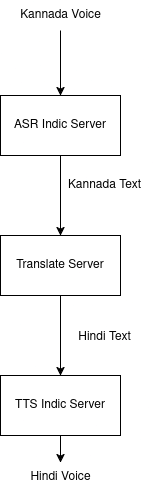

The diagram above was exported from draw.io. Its source (the exported page's mxGraphModel, read from the mxfile embedded in the PNG):
<mxGraphModel dx="1364" dy="795" grid="1" gridSize="10" guides="1" tooltips="1" connect="1" arrows="1" fold="1" page="1" pageScale="1" pageWidth="850" pageHeight="1100" math="0" shadow="0">
  <root>
    <mxCell id="0" />
    <mxCell id="1" parent="0" />
    <mxCell id="_7CElcBm5qUWaAuJiir1-3" value="" style="edgeStyle=orthogonalEdgeStyle;rounded=0;orthogonalLoop=1;jettySize=auto;html=1;" edge="1" parent="1" source="_7CElcBm5qUWaAuJiir1-1" target="_7CElcBm5qUWaAuJiir1-2">
      <mxGeometry relative="1" as="geometry" />
    </mxCell>
    <mxCell id="_7CElcBm5qUWaAuJiir1-1" value="&lt;div&gt;Kannada Voice&lt;/div&gt;" style="text;html=1;align=center;verticalAlign=middle;resizable=0;points=[];autosize=1;strokeColor=none;fillColor=none;" vertex="1" parent="1">
      <mxGeometry x="280" y="98" width="100" height="30" as="geometry" />
    </mxCell>
    <mxCell id="_7CElcBm5qUWaAuJiir1-5" value="" style="edgeStyle=orthogonalEdgeStyle;rounded=0;orthogonalLoop=1;jettySize=auto;html=1;" edge="1" parent="1" source="_7CElcBm5qUWaAuJiir1-2" target="_7CElcBm5qUWaAuJiir1-4">
      <mxGeometry relative="1" as="geometry" />
    </mxCell>
    <mxCell id="_7CElcBm5qUWaAuJiir1-2" value="ASR Indic Server" style="whiteSpace=wrap;html=1;" vertex="1" parent="1">
      <mxGeometry x="270" y="193" width="120" height="60" as="geometry" />
    </mxCell>
    <mxCell id="_7CElcBm5qUWaAuJiir1-7" value="" style="edgeStyle=orthogonalEdgeStyle;rounded=0;orthogonalLoop=1;jettySize=auto;html=1;" edge="1" parent="1" source="_7CElcBm5qUWaAuJiir1-4" target="_7CElcBm5qUWaAuJiir1-6">
      <mxGeometry relative="1" as="geometry" />
    </mxCell>
    <mxCell id="_7CElcBm5qUWaAuJiir1-4" value="Translate Server" style="whiteSpace=wrap;html=1;" vertex="1" parent="1">
      <mxGeometry x="270" y="333" width="120" height="60" as="geometry" />
    </mxCell>
    <mxCell id="_7CElcBm5qUWaAuJiir1-9" value="" style="edgeStyle=orthogonalEdgeStyle;rounded=0;orthogonalLoop=1;jettySize=auto;html=1;" edge="1" parent="1" source="_7CElcBm5qUWaAuJiir1-6" target="_7CElcBm5qUWaAuJiir1-8">
      <mxGeometry relative="1" as="geometry" />
    </mxCell>
    <mxCell id="_7CElcBm5qUWaAuJiir1-6" value="TTS Indic Server" style="whiteSpace=wrap;html=1;" vertex="1" parent="1">
      <mxGeometry x="270" y="473" width="120" height="60" as="geometry" />
    </mxCell>
    <mxCell id="_7CElcBm5qUWaAuJiir1-8" value="Hindi Voice" style="text;html=1;align=center;verticalAlign=middle;resizable=0;points=[];autosize=1;strokeColor=none;fillColor=none;" vertex="1" parent="1">
      <mxGeometry x="290" y="560" width="80" height="30" as="geometry" />
    </mxCell>
    <mxCell id="_7CElcBm5qUWaAuJiir1-10" value="Kannada Text" style="text;html=1;align=center;verticalAlign=middle;resizable=0;points=[];autosize=1;strokeColor=none;fillColor=none;" vertex="1" parent="1">
      <mxGeometry x="324" y="268" width="100" height="30" as="geometry" />
    </mxCell>
    <mxCell id="_7CElcBm5qUWaAuJiir1-11" value="Hindi Text" style="text;html=1;align=center;verticalAlign=middle;resizable=0;points=[];autosize=1;strokeColor=none;fillColor=none;" vertex="1" parent="1">
      <mxGeometry x="334" y="420" width="80" height="30" as="geometry" />
    </mxCell>
  </root>
</mxGraphModel>